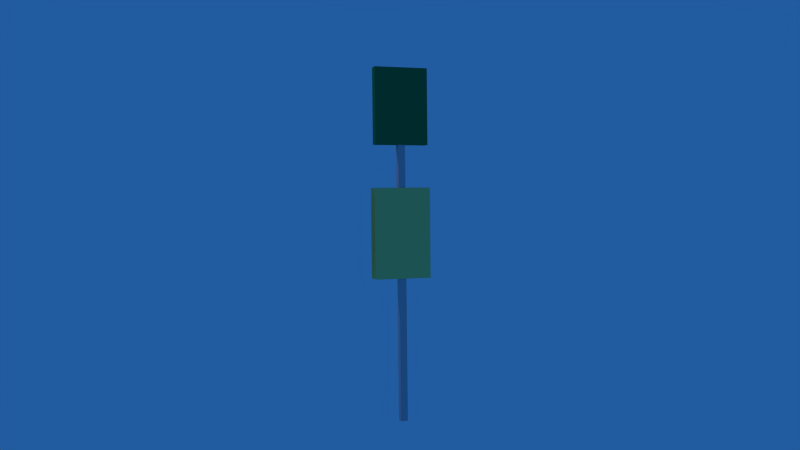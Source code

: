 # Source: busstop_lvl1.blend  (saved by Blender 2.71.0; exported with 4.5.12 LTS)
import bpy
from mathutils import Matrix  # noqa: F401  (used for matrix-valued properties, if any)

bpy.ops.wm.read_factory_settings(use_empty=True)
scene = bpy.context.scene
scene.name = 'Scene'

# ---- collections
col_collection_1 = bpy.data.collections.new('Collection 1'); scene.collection.children.link(col_collection_1)

# ---- materials (node trees are filled in below, after node groups)
mat_material_003 = bpy.data.materials.new('Material.003')
mat_material_003.alpha_threshold = 0.0
mat_material_003.use_transparent_shadow = False
mat_material_003.diffuse_color = (0.5705, 0.537, 0.537, 1.0)
mat_material_003.roughness = 0.5
mat_material_003.line_color = (0.0, 0.0, 0.0, 1.0)
mat_material_004 = bpy.data.materials.new('Material.004')
mat_material_004.alpha_threshold = 0.0
mat_material_004.use_transparent_shadow = False
mat_material_004.diffuse_color = (0.7883, 0.8, 0.2459, 1.0)
mat_material_004.roughness = 0.5
mat_material_004.line_color = (0.0, 0.0, 0.0, 1.0)
mat_material_005 = bpy.data.materials.new('Material.005')
mat_material_005.alpha_threshold = 0.0
mat_material_005.use_transparent_shadow = False
mat_material_005.diffuse_color = (0.02675, 0.2203, 0.07635, 1.0)
mat_material_005.roughness = 0.5
mat_material_005.line_color = (0.0, 0.0, 0.0, 1.0)

# ---- material node trees

# ---- world
world_world = bpy.data.worlds.new('World'); scene.world = world_world
world_world.color = (0.01546, 0.1047, 0.3506)
world_world.use_sun_shadow = False
world_world.sun_shadow_jitter_overblur = 0.0
world_world.cycles.sampling_method = 'MANUAL'
world_world.cycles.sample_map_resolution = 256
world_world.light_settings.ao_factor = 0.85

# ---- cameras
cam_camera = bpy.data.cameras.new('Camera')
cam_camera.clip_end = 100.0
cam_camera.lens = 35.0
cam_camera.sensor_width = 32.0
cam_camera.sensor_height = 18.0
cam_camera.ortho_scale = 7.314
cam_camera.dof.focus_distance = 0.0
cam_camera.dof.aperture_fstop = 128.0

# ---- lights
light_lamp = bpy.data.lights.new('Lamp', 'POINT')
light_lamp.transmission_factor = 0.0
light_lamp.cutoff_distance = 30.0
light_lamp.energy = 100.0
light_lamp.shadow_buffer_clip_start = 1.001
light_lamp.shadow_soft_size = 0.1
light_lamp.shadow_maximum_resolution = 0.006
light_lamp.use_absolute_resolution = True
light_lamp.cycles.use_multiple_importance_sampling = False

# ---- meshes
me_cube_001 = bpy.data.meshes.new('Cube.001')
me_cube_001.from_pydata([(-0.07453, -0.02964, -0.05929), (-0.07453, 0.02964, -0.05929), (-0.01524, 0.02964, -0.05929), (-0.01524, -0.02964, -0.05929), (-0.07453, -0.02964, 2.42), (-0.07453, 0.02964, 2.42), (-0.01524, 0.02964, 2.42), (-0.01524, -0.02964, 2.42), (-0.2698, -0.04099, 2.241), (-0.2698, 0.03726, 2.241), (0.1824, 0.03726, 2.241), (0.1824, -0.04099, 2.241), (-0.2698, -0.04099, 2.879), (-0.2698, 0.03726, 2.879), (0.1824, 0.03726, 2.879), (0.1824, -0.04099, 2.879), (-0.2866, -0.07276, 1.129), (0.1945, -0.07276, 1.129), (-0.2866, -0.07277, 1.885), (0.1945, -0.07277, 1.885), (0.1945, 0.03676, 1.129), (-0.2866, 0.03676, 1.129), (0.1945, 0.03676, 1.885), (-0.2866, 0.03676, 1.885)], [], [(4, 5, 1, 0), (5, 6, 2, 1), (6, 7, 3, 2), (7, 4, 0, 3), (0, 1, 2, 3), (7, 6, 5, 4), (12, 13, 9, 8), (13, 14, 10, 9), (14, 15, 11, 10), (15, 12, 8, 11), (8, 9, 10, 11), (15, 14, 13, 12), (16, 17, 19, 18), (20, 21, 23, 22)])
me_cube_001.polygons.foreach_set('material_index', [0, 0, 0, 0, 0, 0, 2, 2, 2, 2, 2, 2, 1, 1])
me_cube_001.materials.append(mat_material_003)
me_cube_001.materials.append(mat_material_004)
me_cube_001.materials.append(mat_material_005)
me_cube_001.use_remesh_preserve_volume = False
me_cube_001.use_remesh_preserve_attributes = False
me_cube_001.use_mirror_vertex_groups = False
me_cube_001.update()

# ---- objects
ob_cube = bpy.data.objects.new('Cube', me_cube_001)
ob_lamp = bpy.data.objects.new('Lamp', light_lamp)
ob_camera = bpy.data.objects.new('Camera', cam_camera)

# ---- transforms, parenting, visibility, modifiers, constraints
ob_cube.location = (0.0, 0.0, 0.0)
ob_cube.lineart.crease_threshold = 0.0
ob_lamp.location = (3.032, -1.661, 6.533)
ob_lamp.rotation_euler = (0.6503, 0.05522, 1.866)
ob_lamp.lock_rotations_4d = False
ob_lamp.empty_display_type = 'ARROWS'
ob_lamp.color = (0.0, 0.0, 0.0, 0.0)
ob_lamp.lineart.crease_threshold = 0.0
ob_camera.location = (2.199, 6.935, 1.719)
ob_camera.rotation_euler = (1.551, 0.0107, 2.83)
ob_camera.lock_rotations_4d = False
ob_camera.empty_display_type = 'ARROWS'
ob_camera.color = (0.0, 0.0, 0.0, 0.0)
ob_camera.display_type = 'WIRE'
ob_camera.lineart.crease_threshold = 0.0

# ---- collection membership
col_collection_1.objects.link(ob_cube)
col_collection_1.objects.link(ob_lamp)
col_collection_1.objects.link(ob_camera)

# ---- scene / render settings (as saved in the file)
scene.camera = ob_camera
scene.frame_start = 1; scene.frame_end = 250; scene.frame_set(1)
scene.render.engine = 'BLENDER_EEVEE_NEXT'
scene.render.resolution_percentage = 50
scene.render.dither_intensity = 0.0
scene.cycles.use_denoising = False
scene.cycles.samples = 10
scene.cycles.sampling_pattern = 'TABULATED_SOBOL'
scene.cycles.light_sampling_threshold = 0.0
scene.cycles.use_adaptive_sampling = False
scene.cycles.use_light_tree = False
scene.cycles.blur_glossy = 0.0
scene.cycles.volume_bounces = 1
scene.cycles.pixel_filter_type = 'GAUSSIAN'
scene.cycles.sample_clamp_indirect = 0.0
scene.view_settings.view_transform = 'Standard'
bpy.context.view_layer.update()
